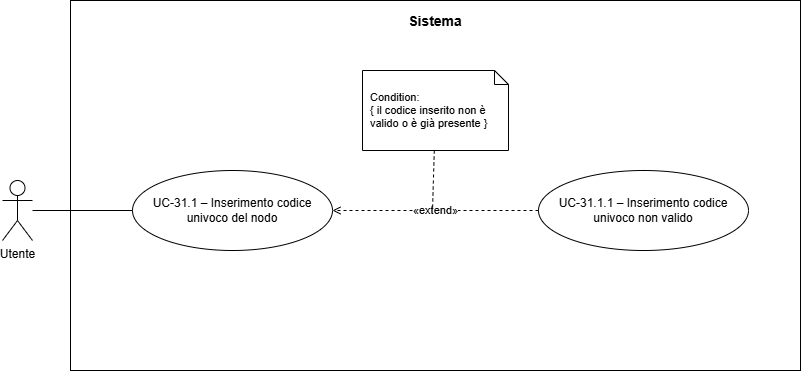

The diagram above was exported from draw.io. Its source (the exported page's mxGraphModel, read from the mxfile embedded in the PNG):
<mxGraphModel dx="1414" dy="751" grid="1" gridSize="10" guides="1" tooltips="1" connect="1" arrows="1" fold="1" page="1" pageScale="1" pageWidth="960" pageHeight="530" math="0" shadow="0">
  <root>
    <mxCell id="0" />
    <mxCell id="1" parent="0" />
    <mxCell id="sistema" parent="1" style="rounded=0;whiteSpace=wrap;html=1;fillColor=none;strokeColor=#000000;strokeWidth=1;align=center;verticalAlign=top;fontSize=14;spacingTop=6;fontStyle=0;" value="&lt;b&gt;Sistema&lt;/b&gt;" vertex="1">
      <mxGeometry height="370" width="730" x="98" y="10" as="geometry" />
    </mxCell>
    <mxCell id="actor" parent="1" style="shape=umlActor;verticalLabelPosition=bottom;verticalAlign=top;html=1;outlineConnect=0;" value="Utente" vertex="1">
      <mxGeometry height="60" width="30" x="30" y="190" as="geometry" />
    </mxCell>
    <mxCell id="main" parent="1" style="ellipse;whiteSpace=wrap;html=1;fillColor=#ffffff;strokeColor=#000000;strokeWidth=1;fontSize=12;" value="UC-31.1 – Inserimento codice univoco del nodo" vertex="1">
      <mxGeometry height="80" width="200" x="160" y="180" as="geometry" />
    </mxCell>
    <mxCell id="uc3111" parent="1" style="ellipse;whiteSpace=wrap;html=1;fillColor=#ffffff;strokeColor=#000000;strokeWidth=1;fontSize=12;" value="UC-31.1.1 – Inserimento codice univoco non valido" vertex="1">
      <mxGeometry height="80" width="210" x="566" y="180" as="geometry" />
    </mxCell>
    <mxCell id="n_uc3111" parent="1" style="shape=note;whiteSpace=wrap;html=1;backgroundOutline=1;size=14;fillColor=#ffffff;strokeColor=#000000;fontSize=11;align=left;spacingLeft=6;" value="Condition:&lt;div&gt;{ il codice inserito non è valido o è già presente }&lt;/div&gt;" vertex="1">
      <mxGeometry height="80" width="146" x="390" y="80" as="geometry" />
    </mxCell>
    <mxCell id="e0" edge="1" parent="1" source="actor" style="endArrow=none;html=1;strokeColor=#000000;strokeWidth=1;" target="main" value="">
      <mxGeometry relative="1" as="geometry" />
    </mxCell>
    <mxCell id="e1" edge="1" parent="1" source="uc3111" style="dashed=1;endArrow=open;endFill=0;html=1;strokeColor=#000000;strokeWidth=1;fontSize=11;" target="main" value="«extend»">
      <mxGeometry relative="1" as="geometry" />
    </mxCell>
    <mxCell id="e2" edge="1" parent="1" source="n_uc3111" style="dashed=1;endArrow=none;html=1;strokeColor=#000000;strokeWidth=1;" value="">
      <mxGeometry relative="1" as="geometry">
        <mxPoint x="460" y="220" as="targetPoint" />
      </mxGeometry>
    </mxCell>
  </root>
</mxGraphModel>